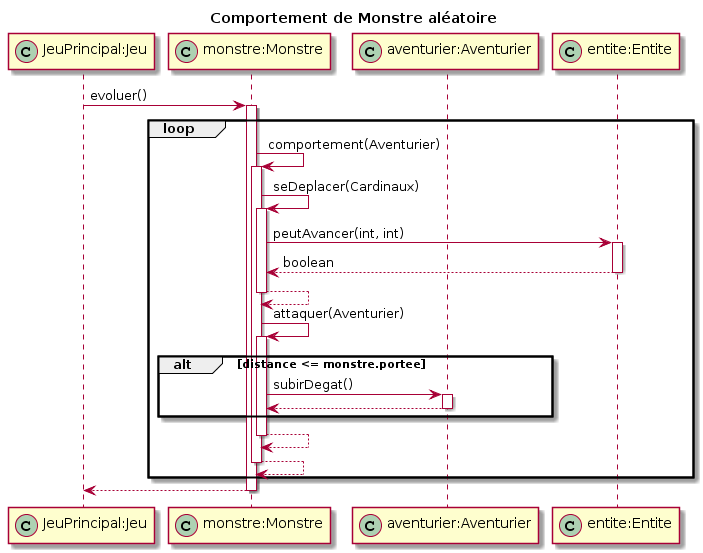

The diagram above was rendered by PlantUML. Its source (embedded in the PNG):
@startuml
title Comportement de Monstre aléatoire
participant "JeuPrincipal:Jeu" as jeu << (C,#ADD1B2) >>
participant "monstre:Monstre" as monstre << (C,#ADD1B2) >>
participant "aventurier:Aventurier" as aventurier << (C,#ADD1B2) >>
participant "entite:Entite" as entite << (C,#ADD1B2) >>

jeu -> monstre : evoluer()
loop
activate monstre
monstre -> monstre: comportement(Aventurier)
activate monstre
monstre -> monstre: seDeplacer(Cardinaux)
activate monstre
monstre -> entite: peutAvancer(int, int)
activate entite
monstre <-- entite : boolean
deactivate entite
monstre <-- monstre 
deactivate monstre
monstre -> monstre: attaquer(Aventurier)
activate monstre
alt distance <= monstre.portee
monstre -> aventurier: subirDegat()
activate aventurier
monstre <-- aventurier
deactivate aventurier
end
monstre <-- monstre
deactivate monstre
monstre <-- monstre
deactivate monstre
end
jeu <-- monstre
deactivate monstre
@enduml